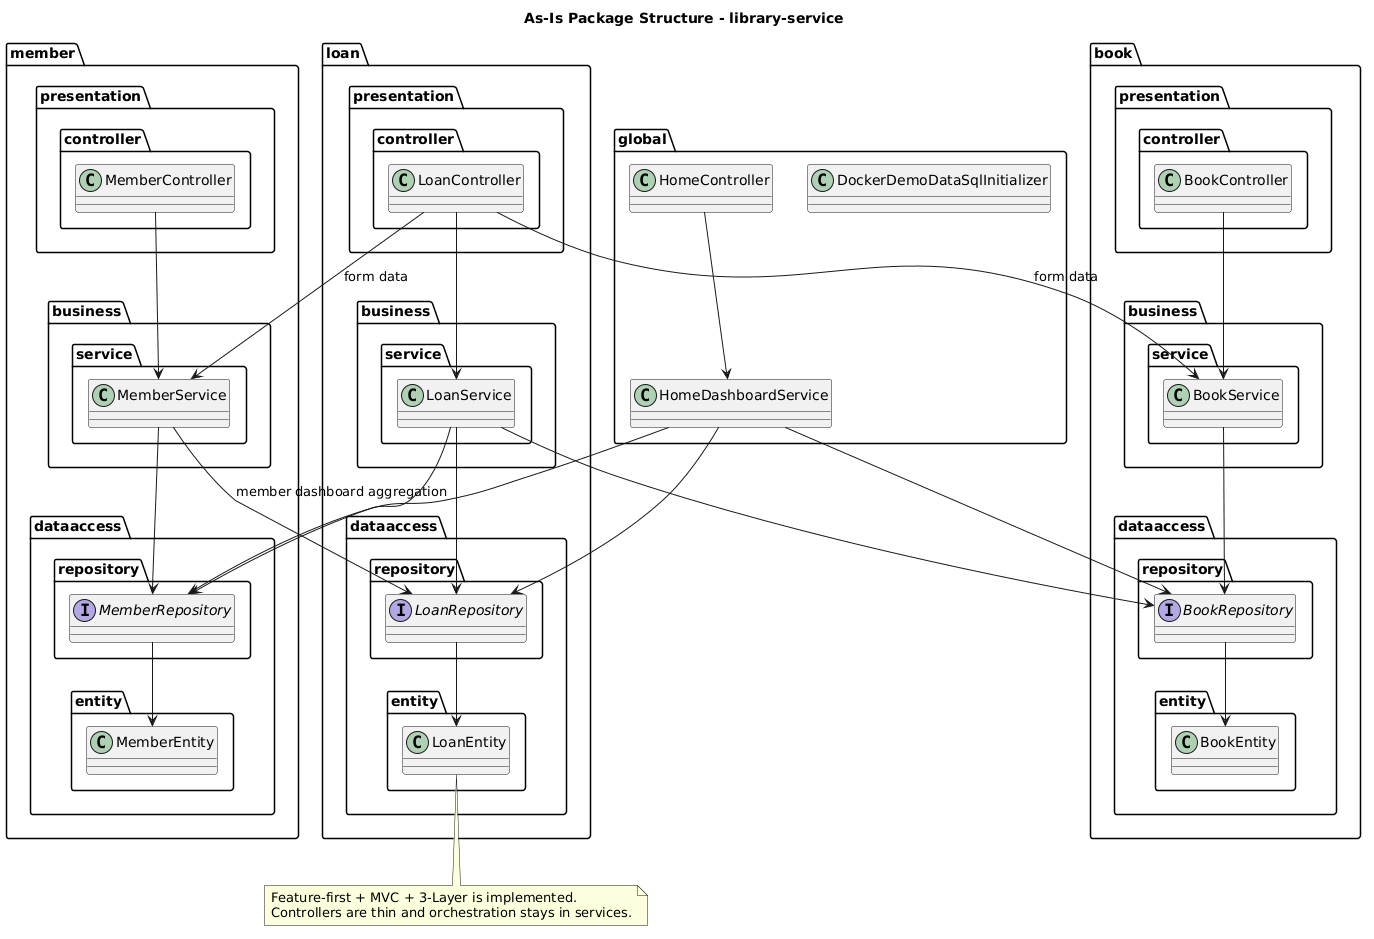

The diagram above was rendered by PlantUML. Its source (embedded in the PNG):
@startuml
title As-Is Package Structure - library-service

skinparam componentStyle rectangle
skinparam shadowing false

package "global" {
  class HomeController
  class HomeDashboardService
  class DockerDemoDataSqlInitializer
}

package "book.presentation.controller" {
  class BookController
}
package "book.business.service" {
  class BookService
}
package "book.dataaccess.repository" {
  interface BookRepository
}
package "book.dataaccess.entity" {
  class BookEntity
}

package "member.presentation.controller" {
  class MemberController
}
package "member.business.service" {
  class MemberService
}
package "member.dataaccess.repository" {
  interface MemberRepository
}
package "member.dataaccess.entity" {
  class MemberEntity
}

package "loan.presentation.controller" {
  class LoanController
}
package "loan.business.service" {
  class LoanService
}
package "loan.dataaccess.repository" {
  interface LoanRepository
}
package "loan.dataaccess.entity" {
  class LoanEntity
}

HomeController --> HomeDashboardService
HomeDashboardService --> BookRepository
HomeDashboardService --> MemberRepository
HomeDashboardService --> LoanRepository

BookController --> BookService
BookService --> BookRepository
BookRepository --> BookEntity

MemberController --> MemberService
MemberService --> MemberRepository
MemberRepository --> MemberEntity
MemberService --> LoanRepository : member dashboard aggregation

LoanController --> LoanService
LoanController --> BookService : form data
LoanController --> MemberService : form data
LoanService --> LoanRepository
LoanService --> BookRepository
LoanService --> MemberRepository
LoanRepository --> LoanEntity

note bottom
Feature-first + MVC + 3-Layer is implemented.
Controllers are thin and orchestration stays in services.
end note

@enduml